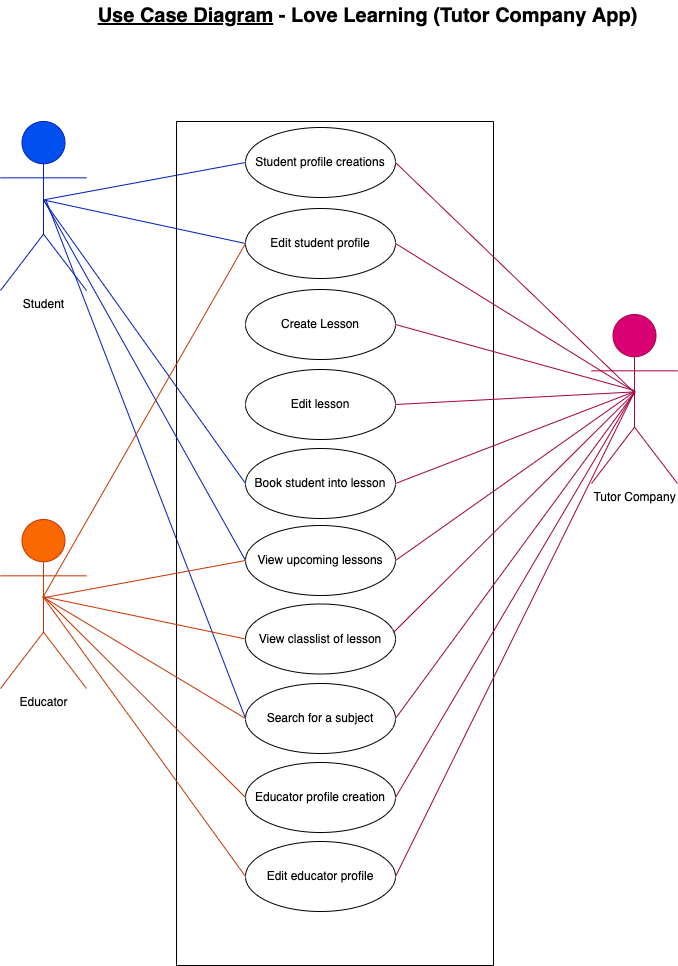

The diagram above was exported from draw.io. Its source (the exported page's mxGraphModel, read from the mxfile embedded in the PNG):
<mxGraphModel dx="1588" dy="1356" grid="0" gridSize="10" guides="1" tooltips="1" connect="1" arrows="1" fold="1" page="1" pageScale="1" pageWidth="827" pageHeight="1169" background="#ffffff" math="0" shadow="0">
  <root>
    <mxCell id="0" />
    <mxCell id="1" parent="0" />
    <mxCell id="15" style="edgeStyle=none;html=1;entryX=0;entryY=0.5;entryDx=0;entryDy=0;fontColor=#050505;endArrow=none;endFill=0;strokeColor=#001DBC;exitX=0.499;exitY=0.464;exitDx=0;exitDy=0;exitPerimeter=0;fillColor=#0050ef;" edge="1" parent="1" source="2" target="5">
      <mxGeometry relative="1" as="geometry" />
    </mxCell>
    <mxCell id="37" style="edgeStyle=none;html=1;strokeColor=#001DBC;fontColor=#050505;endArrow=none;endFill=0;exitX=0.526;exitY=0.462;exitDx=0;exitDy=0;exitPerimeter=0;entryX=0;entryY=0.5;entryDx=0;entryDy=0;fillColor=#0050ef;" edge="1" parent="1" source="2" target="28">
      <mxGeometry relative="1" as="geometry">
        <mxPoint x="215" y="494" as="targetPoint" />
      </mxGeometry>
    </mxCell>
    <mxCell id="2" value="Student" style="shape=umlActor;verticalLabelPosition=bottom;verticalAlign=top;html=1;strokeColor=#001DBC;fontColor=#000000;fillColor=#0050ef;" vertex="1" parent="1">
      <mxGeometry x="59" y="170" width="86" height="169" as="geometry" />
    </mxCell>
    <mxCell id="4" value="" style="swimlane;startSize=0;strokeColor=#000000;fillColor=#f5f5f5;fontColor=#333333;" vertex="1" parent="1">
      <mxGeometry x="235" y="170" width="317" height="844" as="geometry" />
    </mxCell>
    <mxCell id="5" value="Student profile creations" style="ellipse;whiteSpace=wrap;html=1;strokeColor=#000000;fillColor=#FFFFFF;fontColor=#000000;" vertex="1" parent="4">
      <mxGeometry x="69" y="6" width="150" height="70" as="geometry" />
    </mxCell>
    <mxCell id="6" value="Edit student profile" style="ellipse;whiteSpace=wrap;html=1;strokeColor=#000000;fillColor=#FFFFFF;fontColor=#000000;" vertex="1" parent="4">
      <mxGeometry x="69" y="87" width="150" height="70" as="geometry" />
    </mxCell>
    <mxCell id="7" value="Create Lesson" style="ellipse;whiteSpace=wrap;html=1;strokeColor=#000000;fillColor=#FFFFFF;fontColor=#000000;" vertex="1" parent="4">
      <mxGeometry x="69" y="168" width="150" height="70" as="geometry" />
    </mxCell>
    <mxCell id="8" value="Edit lesson" style="ellipse;whiteSpace=wrap;html=1;strokeColor=#000000;fillColor=#FFFFFF;fontColor=#000000;" vertex="1" parent="4">
      <mxGeometry x="69" y="248" width="150" height="70" as="geometry" />
    </mxCell>
    <mxCell id="9" value="Book student into lesson" style="ellipse;whiteSpace=wrap;html=1;strokeColor=#000000;fillColor=#FFFFFF;fontColor=#000000;" vertex="1" parent="4">
      <mxGeometry x="69" y="327" width="150" height="70" as="geometry" />
    </mxCell>
    <mxCell id="10" value="View upcoming lessons" style="ellipse;whiteSpace=wrap;html=1;strokeColor=#000000;fillColor=#FFFFFF;fontColor=#000000;" vertex="1" parent="4">
      <mxGeometry x="69" y="404" width="150" height="70" as="geometry" />
    </mxCell>
    <mxCell id="13" value="View classlist of lesson" style="ellipse;whiteSpace=wrap;html=1;strokeColor=#000000;fillColor=#FFFFFF;fontColor=#000000;" vertex="1" parent="4">
      <mxGeometry x="69" y="482.5" width="150" height="70" as="geometry" />
    </mxCell>
    <mxCell id="28" value="Search for a subject" style="ellipse;whiteSpace=wrap;html=1;strokeColor=#000000;fillColor=#FFFFFF;fontColor=#000000;" vertex="1" parent="4">
      <mxGeometry x="69" y="562" width="150" height="70" as="geometry" />
    </mxCell>
    <mxCell id="29" value="Educator profile creation" style="ellipse;whiteSpace=wrap;html=1;strokeColor=#000000;fillColor=#FFFFFF;fontColor=#000000;" vertex="1" parent="4">
      <mxGeometry x="69" y="641" width="150" height="70" as="geometry" />
    </mxCell>
    <mxCell id="30" value="Edit educator profile" style="ellipse;whiteSpace=wrap;html=1;strokeColor=#000000;fillColor=#FFFFFF;fontColor=#000000;" vertex="1" parent="4">
      <mxGeometry x="69" y="720" width="150" height="70" as="geometry" />
    </mxCell>
    <mxCell id="19" style="edgeStyle=none;html=1;entryX=1;entryY=0.5;entryDx=0;entryDy=0;strokeColor=#A50040;fontColor=#050505;endArrow=none;endFill=0;exitX=0.496;exitY=0.46;exitDx=0;exitDy=0;exitPerimeter=0;fillColor=#d80073;" edge="1" parent="1" source="14" target="5">
      <mxGeometry relative="1" as="geometry" />
    </mxCell>
    <mxCell id="14" value="Tutor Company&lt;br&gt;" style="shape=umlActor;verticalLabelPosition=bottom;verticalAlign=top;html=1;strokeColor=#A50040;fontColor=#000000;fillColor=#d80073;" vertex="1" parent="1">
      <mxGeometry x="650" y="363" width="86" height="169" as="geometry" />
    </mxCell>
    <mxCell id="16" style="edgeStyle=none;html=1;entryX=0;entryY=0.5;entryDx=0;entryDy=0;fontColor=#050505;endArrow=none;endFill=0;strokeColor=#001DBC;exitX=0.496;exitY=0.464;exitDx=0;exitDy=0;exitPerimeter=0;fillColor=#0050ef;" edge="1" parent="1" source="2" target="6">
      <mxGeometry relative="1" as="geometry">
        <mxPoint x="125" y="406" as="sourcePoint" />
        <mxPoint x="314" y="221" as="targetPoint" />
      </mxGeometry>
    </mxCell>
    <mxCell id="17" style="edgeStyle=none;html=1;fontColor=#050505;endArrow=none;endFill=0;strokeColor=#001DBC;exitX=0.5;exitY=0.467;exitDx=0;exitDy=0;exitPerimeter=0;fillColor=#0050ef;entryX=0;entryY=0.5;entryDx=0;entryDy=0;" edge="1" parent="1" source="2" target="9">
      <mxGeometry relative="1" as="geometry">
        <mxPoint x="125" y="474" as="sourcePoint" />
        <mxPoint x="324" y="231" as="targetPoint" />
      </mxGeometry>
    </mxCell>
    <mxCell id="18" style="edgeStyle=none;html=1;fontColor=#050505;endArrow=none;endFill=0;strokeColor=#001DBC;entryX=0;entryY=0.5;entryDx=0;entryDy=0;exitX=0.507;exitY=0.468;exitDx=0;exitDy=0;exitPerimeter=0;fillColor=#0050ef;" edge="1" parent="1" source="2" target="10">
      <mxGeometry relative="1" as="geometry">
        <mxPoint x="136" y="418" as="sourcePoint" />
        <mxPoint x="334.5025253169417" y="517.2512626584708" as="targetPoint" />
      </mxGeometry>
    </mxCell>
    <mxCell id="20" style="edgeStyle=none;html=1;entryX=1;entryY=0.5;entryDx=0;entryDy=0;strokeColor=#A50040;fontColor=#050505;endArrow=none;endFill=0;exitX=0.503;exitY=0.457;exitDx=0;exitDy=0;exitPerimeter=0;fillColor=#d80073;" edge="1" parent="1" source="14" target="6">
      <mxGeometry relative="1" as="geometry">
        <mxPoint x="698.988" y="451.923" as="sourcePoint" />
        <mxPoint x="454" y="221" as="targetPoint" />
      </mxGeometry>
    </mxCell>
    <mxCell id="21" style="edgeStyle=none;html=1;entryX=1;entryY=0.5;entryDx=0;entryDy=0;strokeColor=#A50040;fontColor=#050505;endArrow=none;endFill=0;exitX=0.5;exitY=0.45;exitDx=0;exitDy=0;exitPerimeter=0;fillColor=#d80073;" edge="1" parent="1" source="14" target="7">
      <mxGeometry relative="1" as="geometry">
        <mxPoint x="700.9639999999999" y="451.078" as="sourcePoint" />
        <mxPoint x="454" y="302" as="targetPoint" />
      </mxGeometry>
    </mxCell>
    <mxCell id="22" style="edgeStyle=none;html=1;entryX=1;entryY=0.5;entryDx=0;entryDy=0;strokeColor=#A50040;fontColor=#050505;endArrow=none;endFill=0;exitX=0.501;exitY=0.458;exitDx=0;exitDy=0;exitPerimeter=0;fillColor=#d80073;" edge="1" parent="1" source="14" target="8">
      <mxGeometry relative="1" as="geometry">
        <mxPoint x="698" y="449.04999999999995" as="sourcePoint" />
        <mxPoint x="454" y="383" as="targetPoint" />
      </mxGeometry>
    </mxCell>
    <mxCell id="23" style="edgeStyle=none;html=1;entryX=1;entryY=0.5;entryDx=0;entryDy=0;strokeColor=#A50040;fontColor=#050505;endArrow=none;endFill=0;exitX=0.5;exitY=0.456;exitDx=0;exitDy=0;exitPerimeter=0;fillColor=#d80073;" edge="1" parent="1" source="14" target="9">
      <mxGeometry relative="1" as="geometry">
        <mxPoint x="698" y="451.923" as="sourcePoint" />
        <mxPoint x="454" y="463" as="targetPoint" />
      </mxGeometry>
    </mxCell>
    <mxCell id="24" style="edgeStyle=none;html=1;entryX=1;entryY=0.5;entryDx=0;entryDy=0;strokeColor=#A50040;fontColor=#050505;endArrow=none;endFill=0;exitX=0.497;exitY=0.458;exitDx=0;exitDy=0;exitPerimeter=0;fillColor=#d80073;" edge="1" parent="1" source="14" target="10">
      <mxGeometry relative="1" as="geometry">
        <mxPoint x="687" y="441" as="sourcePoint" />
        <mxPoint x="454" y="542" as="targetPoint" />
      </mxGeometry>
    </mxCell>
    <mxCell id="25" style="edgeStyle=none;html=1;entryX=0.986;entryY=0.407;entryDx=0;entryDy=0;strokeColor=#A50040;fontColor=#050505;endArrow=none;endFill=0;entryPerimeter=0;exitX=0.502;exitY=0.463;exitDx=0;exitDy=0;exitPerimeter=0;fillColor=#d80073;" edge="1" parent="1" source="14" target="13">
      <mxGeometry relative="1" as="geometry">
        <mxPoint x="690" y="439" as="sourcePoint" />
        <mxPoint x="454" y="619" as="targetPoint" />
      </mxGeometry>
    </mxCell>
    <mxCell id="31" style="edgeStyle=none;html=1;entryX=0;entryY=0.5;entryDx=0;entryDy=0;strokeColor=#C73500;fontColor=#050505;endArrow=none;endFill=0;exitX=0.491;exitY=0.458;exitDx=0;exitDy=0;exitPerimeter=0;fillColor=#fa6800;" edge="1" parent="1" source="26" target="28">
      <mxGeometry relative="1" as="geometry" />
    </mxCell>
    <mxCell id="26" value="Educator" style="shape=umlActor;verticalLabelPosition=bottom;verticalAlign=top;html=1;strokeColor=#C73500;fontColor=#000000;fillColor=#fa6800;" vertex="1" parent="1">
      <mxGeometry x="59" y="568" width="86" height="169" as="geometry" />
    </mxCell>
    <mxCell id="32" style="edgeStyle=none;html=1;entryX=0;entryY=0.5;entryDx=0;entryDy=0;strokeColor=#C73500;fontColor=#050505;endArrow=none;endFill=0;exitX=0.513;exitY=0.462;exitDx=0;exitDy=0;exitPerimeter=0;fillColor=#fa6800;" edge="1" parent="1" source="26" target="10">
      <mxGeometry relative="1" as="geometry">
        <mxPoint x="106.3159999999998" y="655.402" as="sourcePoint" />
        <mxPoint x="314" y="777" as="targetPoint" />
      </mxGeometry>
    </mxCell>
    <mxCell id="33" style="edgeStyle=none;html=1;entryX=0;entryY=0.5;entryDx=0;entryDy=0;strokeColor=#C73500;fontColor=#050505;endArrow=none;endFill=0;fillColor=#fa6800;exitX=0.494;exitY=0.456;exitDx=0;exitDy=0;exitPerimeter=0;" edge="1" parent="1" source="26" target="13">
      <mxGeometry relative="1" as="geometry">
        <mxPoint x="97" y="646" as="sourcePoint" />
        <mxPoint x="314" y="619" as="targetPoint" />
      </mxGeometry>
    </mxCell>
    <mxCell id="34" style="edgeStyle=none;html=1;entryX=0;entryY=0.5;entryDx=0;entryDy=0;strokeColor=#C73500;fontColor=#050505;endArrow=none;endFill=0;fillColor=#fa6800;exitX=0.494;exitY=0.46;exitDx=0;exitDy=0;exitPerimeter=0;" edge="1" parent="1" source="26" target="6">
      <mxGeometry relative="1" as="geometry">
        <mxPoint x="97" y="646" as="sourcePoint" />
        <mxPoint x="314" y="697.5" as="targetPoint" />
      </mxGeometry>
    </mxCell>
    <mxCell id="35" style="edgeStyle=none;html=1;entryX=0;entryY=0.5;entryDx=0;entryDy=0;strokeColor=#C73500;fontColor=#050505;endArrow=none;endFill=0;exitX=0.5;exitY=0.456;exitDx=0;exitDy=0;exitPerimeter=0;fillColor=#fa6800;" edge="1" parent="1" source="26" target="29">
      <mxGeometry relative="1" as="geometry">
        <mxPoint x="95.00400000000005" y="646.9979999999999" as="sourcePoint" />
        <mxPoint x="299.04" y="688.42" as="targetPoint" />
      </mxGeometry>
    </mxCell>
    <mxCell id="36" style="edgeStyle=none;html=1;entryX=0;entryY=0.5;entryDx=0;entryDy=0;strokeColor=#C73500;fontColor=#050505;endArrow=none;endFill=0;fillColor=#fa6800;exitX=0.491;exitY=0.455;exitDx=0;exitDy=0;exitPerimeter=0;" edge="1" parent="1" source="26" target="30">
      <mxGeometry relative="1" as="geometry">
        <mxPoint x="98" y="646" as="sourcePoint" />
        <mxPoint x="314" y="856" as="targetPoint" />
      </mxGeometry>
    </mxCell>
    <mxCell id="38" style="edgeStyle=none;html=1;entryX=1;entryY=0.5;entryDx=0;entryDy=0;strokeColor=#A50040;fontColor=#050505;endArrow=none;endFill=0;exitX=0.508;exitY=0.458;exitDx=0;exitDy=0;exitPerimeter=0;fillColor=#d80073;" edge="1" parent="1" source="14" target="28">
      <mxGeometry relative="1" as="geometry">
        <mxPoint x="698.152" y="451.24700000000007" as="sourcePoint" />
        <mxPoint x="452.03999999999996" y="690.99" as="targetPoint" />
      </mxGeometry>
    </mxCell>
    <mxCell id="39" style="edgeStyle=none;html=1;entryX=1;entryY=0.5;entryDx=0;entryDy=0;strokeColor=#A50040;fontColor=#050505;endArrow=none;endFill=0;exitX=0.508;exitY=0.452;exitDx=0;exitDy=0;exitPerimeter=0;fillColor=#d80073;" edge="1" parent="1" source="14" target="29">
      <mxGeometry relative="1" as="geometry">
        <mxPoint x="699" y="450" as="sourcePoint" />
        <mxPoint x="454" y="777" as="targetPoint" />
      </mxGeometry>
    </mxCell>
    <mxCell id="40" style="edgeStyle=none;html=1;entryX=1;entryY=0.5;entryDx=0;entryDy=0;strokeColor=#A50040;fontColor=#050505;endArrow=none;endFill=0;exitX=0.488;exitY=0.47;exitDx=0;exitDy=0;exitPerimeter=0;fillColor=#d80073;" edge="1" parent="1" source="14" target="30">
      <mxGeometry relative="1" as="geometry">
        <mxPoint x="708.608" y="460.40200000000004" as="sourcePoint" />
        <mxPoint x="454" y="856" as="targetPoint" />
      </mxGeometry>
    </mxCell>
    <mxCell id="44" value="&lt;u&gt;Use Case Diagram&lt;/u&gt; - Love Learning (Tutor Company App)" style="text;html=1;strokeColor=none;fillColor=none;align=center;verticalAlign=middle;whiteSpace=wrap;rounded=0;fontColor=#000000;fontStyle=1;fontSize=20;" vertex="1" parent="1">
      <mxGeometry x="145" y="49" width="563" height="30" as="geometry" />
    </mxCell>
  </root>
</mxGraphModel>